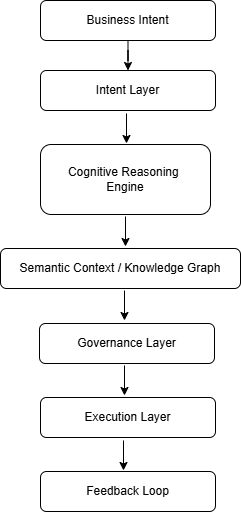

The diagram above was exported from draw.io. Its source (the exported page's mxGraphModel, read from the mxfile embedded in the PNG):
<mxGraphModel dx="1030" dy="562" grid="1" gridSize="10" guides="1" tooltips="1" connect="1" arrows="1" fold="1" page="1" pageScale="1" pageWidth="850" pageHeight="1100" math="0" shadow="0">
  <root>
    <mxCell id="0" />
    <mxCell id="1" parent="0" />
    <mxCell id="XFWpP6CrYW7ZHoPkfcwk-9" edge="1" parent="1" source="XFWpP6CrYW7ZHoPkfcwk-1" style="edgeStyle=orthogonalEdgeStyle;rounded=0;orthogonalLoop=1;jettySize=auto;html=1;entryX=0.5;entryY=0;entryDx=0;entryDy=0;" target="XFWpP6CrYW7ZHoPkfcwk-2" value="">
      <mxGeometry relative="1" as="geometry" />
    </mxCell>
    <mxCell id="XFWpP6CrYW7ZHoPkfcwk-1" parent="1" style="rounded=1;whiteSpace=wrap;html=1;" value="Business Intent" vertex="1">
      <mxGeometry height="40" width="175" x="250" y="40" as="geometry" />
    </mxCell>
    <mxCell id="XFWpP6CrYW7ZHoPkfcwk-2" parent="1" style="rounded=1;whiteSpace=wrap;html=1;" value="Intent Layer" vertex="1">
      <mxGeometry height="40" width="175" x="250" y="110" as="geometry" />
    </mxCell>
    <mxCell id="XFWpP6CrYW7ZHoPkfcwk-3" parent="1" style="rounded=1;whiteSpace=wrap;html=1;" value="Cognitive Reasoning&amp;nbsp;&lt;div&gt;Engine&lt;/div&gt;" vertex="1">
      <mxGeometry height="70" width="170" x="250" y="184" as="geometry" />
    </mxCell>
    <mxCell id="XFWpP6CrYW7ZHoPkfcwk-4" parent="1" style="rounded=1;whiteSpace=wrap;html=1;" value="Semantic Context / Knowledge Graph" vertex="1">
      <mxGeometry height="40" width="240" x="210" y="288" as="geometry" />
    </mxCell>
    <mxCell id="XFWpP6CrYW7ZHoPkfcwk-5" parent="1" style="rounded=1;whiteSpace=wrap;html=1;" value="Governance Layer" vertex="1">
      <mxGeometry height="40" width="175" x="249" y="363" as="geometry" />
    </mxCell>
    <mxCell id="XFWpP6CrYW7ZHoPkfcwk-7" parent="1" style="rounded=1;whiteSpace=wrap;html=1;" value="Execution Layer" vertex="1">
      <mxGeometry height="40" width="175" x="250" y="437" as="geometry" />
    </mxCell>
    <mxCell id="XFWpP6CrYW7ZHoPkfcwk-8" parent="1" style="rounded=1;whiteSpace=wrap;html=1;" value="Feedback Loop" vertex="1">
      <mxGeometry height="40" width="175" x="250" y="511" as="geometry" />
    </mxCell>
    <mxCell id="XFWpP6CrYW7ZHoPkfcwk-10" edge="1" parent="1" style="edgeStyle=orthogonalEdgeStyle;rounded=0;orthogonalLoop=1;jettySize=auto;html=1;entryX=0.5;entryY=0;entryDx=0;entryDy=0;" value="">
      <mxGeometry relative="1" as="geometry">
        <mxPoint x="336" y="153" as="sourcePoint" />
        <mxPoint x="336" y="183" as="targetPoint" />
      </mxGeometry>
    </mxCell>
    <mxCell id="XFWpP6CrYW7ZHoPkfcwk-11" edge="1" parent="1" style="edgeStyle=orthogonalEdgeStyle;rounded=0;orthogonalLoop=1;jettySize=auto;html=1;entryX=0.5;entryY=0;entryDx=0;entryDy=0;" value="">
      <mxGeometry relative="1" as="geometry">
        <mxPoint x="335" y="256" as="sourcePoint" />
        <mxPoint x="335" y="286" as="targetPoint" />
      </mxGeometry>
    </mxCell>
    <mxCell id="XFWpP6CrYW7ZHoPkfcwk-12" edge="1" parent="1" style="edgeStyle=orthogonalEdgeStyle;rounded=0;orthogonalLoop=1;jettySize=auto;html=1;entryX=0.5;entryY=0;entryDx=0;entryDy=0;" value="">
      <mxGeometry relative="1" as="geometry">
        <mxPoint x="334" y="330" as="sourcePoint" />
        <mxPoint x="334" y="360" as="targetPoint" />
      </mxGeometry>
    </mxCell>
    <mxCell id="XFWpP6CrYW7ZHoPkfcwk-13" edge="1" parent="1" style="edgeStyle=orthogonalEdgeStyle;rounded=0;orthogonalLoop=1;jettySize=auto;html=1;entryX=0.5;entryY=0;entryDx=0;entryDy=0;" value="">
      <mxGeometry relative="1" as="geometry">
        <mxPoint x="334" y="405" as="sourcePoint" />
        <mxPoint x="334" y="435" as="targetPoint" />
      </mxGeometry>
    </mxCell>
    <mxCell id="XFWpP6CrYW7ZHoPkfcwk-15" edge="1" parent="1" style="edgeStyle=orthogonalEdgeStyle;rounded=0;orthogonalLoop=1;jettySize=auto;html=1;entryX=0.5;entryY=0;entryDx=0;entryDy=0;" value="">
      <mxGeometry relative="1" as="geometry">
        <mxPoint x="333" y="480" as="sourcePoint" />
        <mxPoint x="333" y="510" as="targetPoint" />
      </mxGeometry>
    </mxCell>
  </root>
</mxGraphModel>